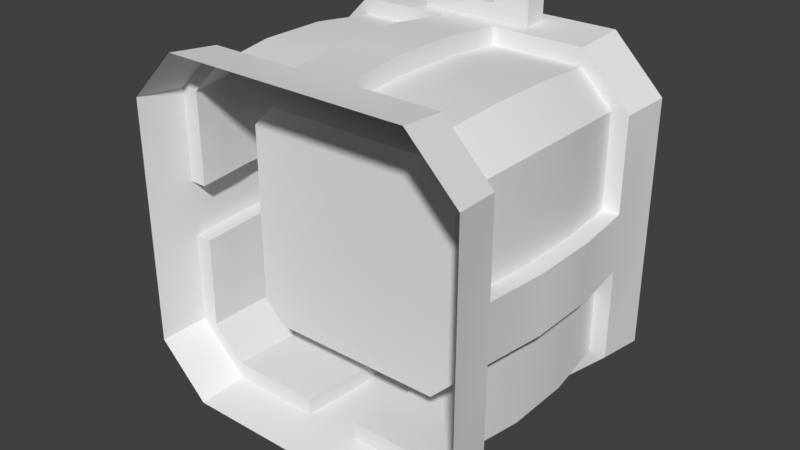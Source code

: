 # Source: Container.blend  (saved by Blender 2.79.0; exported with 4.5.12 LTS)
import bpy
from mathutils import Matrix  # noqa: F401  (used for matrix-valued properties, if any)

bpy.ops.wm.read_factory_settings(use_empty=True)
scene = bpy.context.scene
scene.name = 'Scene'

# ---- collections
col_collection_1 = bpy.data.collections.new('Collection 1'); scene.collection.children.link(col_collection_1)

# ---- world
world_world = bpy.data.worlds.new('World'); scene.world = world_world
world_world.color = (0.05088, 0.05088, 0.05088)
world_world.use_sun_shadow = False
world_world.sun_shadow_jitter_overblur = 0.0
world_world.cycles.sampling_method = 'MANUAL'

# ---- meshes
me_container = bpy.data.meshes.new('Container')
me_container.from_pydata([(0.7098, 0.2833, 0.9), (-0.7602, 1.714, -0.6104), (0.7098, 1.417, 0.9), (-0.7602, 1.714, 0.6104), (0.7098, 1.417, -0.9), (-1.028, 7.49e-09, 0.1714), (0.7098, 0.2833, -0.9), (-1.028, -7.49e-09, -0.1714), (-0.7098, 0.2833, -0.9), (-0.7098, 1.417, -0.9), (-0.7098, 1.417, 0.9), (-0.7098, 0.2833, 0.9), (0.7602, 1.714, 0.6104), (0.7602, 1.714, -0.6104), (1.028, -7.49e-09, -0.1714), (1.028, 7.49e-09, 0.1714), (0.1714, -4.494e-08, -1.028), (-0.1714, -4.494e-08, -1.028), (-0.6104, 1.714, -0.7602), (0.6104, 1.714, -0.7602), (-0.1714, 4.494e-08, 1.028), (0.1714, 4.494e-08, 1.028), (0.6104, 1.714, 0.7602), (-0.6104, 1.714, 0.7602), (-0.3333, 1.629, 1.0), (0.3333, 1.629, 1.0), (-0.3333, 1.487, 1.0), (0.3333, 1.487, 1.0), (0.1667, 0.2833, -0.9), (0.1667, 1.417, -0.9), (-0.1667, 0.2833, -0.9), (-0.1667, 1.417, -0.9), (-0.1667, 0.2833, 0.9), (-0.1667, 1.417, 0.9), (0.1667, 0.2833, 0.9), (0.1667, 1.417, 0.9), (-1.0, 1.417, -0.1667), (-1.0, 0.2833, -0.1667), (-1.0, 1.417, 0.1667), (-1.0, 0.2833, 0.1667), (1.0, 1.417, 0.1667), (1.0, 0.2833, 0.1667), (1.0, 1.417, -0.1667), (1.0, 0.2833, -0.1667), (0.1667, 1.417, 1.0), (0.1667, 0.2833, 1.0), (-0.1667, 1.417, 1.0), (-0.1667, 0.2833, 1.0), (-0.1667, 1.417, -1.0), (-0.1667, 0.2833, -1.0), (0.1667, 1.417, -1.0), (0.1667, 0.2833, -1.0), (-0.7298, 4.494e-08, 1.028), (-1.028, 3.19e-08, 0.7298), (-1.028, -3.19e-08, -0.7298), (-0.7298, -4.494e-08, -1.028), (1.028, 3.19e-08, 0.7298), (0.7298, 4.494e-08, 1.028), (0.7298, -4.494e-08, -1.028), (1.028, -3.19e-08, -0.7298), (-0.7098, 0.2833, 1.0), (-1.0, 0.2833, 0.7098), (-1.0, 1.417, 0.7098), (-0.7098, 1.417, 1.0), (-0.7098, 1.417, -1.0), (-1.0, 1.417, -0.7098), (-1.0, 0.2833, -0.7098), (-0.7098, 0.2833, -1.0), (1.0, 1.417, -0.7098), (0.7098, 1.417, -1.0), (0.7098, 0.2833, -1.0), (1.0, 0.2833, -0.7098), (0.7098, 1.417, 1.0), (1.0, 1.417, 0.7098), (1.0, 0.2833, 0.7098), (0.7098, 0.2833, 1.0), (-0.9, 1.417, -0.1667), (-0.9, 0.2833, -0.1667), (-0.9, 1.417, 0.1667), (-0.9, 0.2833, 0.1667), (0.9, 1.417, 0.1667), (0.9, 0.2833, 0.1667), (0.9, 1.417, -0.1667), (0.9, 0.2833, -0.1667), (-0.9, 1.417, 0.7098), (-0.9, 0.2833, 0.7098), (-0.9, 0.2833, -0.7098), (-0.9, 1.417, -0.7098), (0.9, 1.417, -0.7098), (0.9, 0.2833, -0.7098), (0.9, 0.2833, 0.7098), (0.9, 1.417, 0.7098), (1.028, 1.7, -0.1714), (1.028, 1.7, 0.1714), (-1.028, 1.7, 0.1714), (-1.028, 1.7, -0.1714), (-0.1714, 1.7, -1.028), (0.1714, 1.7, -1.028), (0.1714, 1.7, 1.028), (-0.1714, 1.7, 1.028), (-0.7298, 1.7, 1.028), (-1.028, 1.7, 0.7298), (-1.028, 1.7, -0.7298), (-0.7298, 1.7, -1.028), (0.7298, 1.7, -1.028), (1.028, 1.7, -0.7298), (1.028, 1.7, 0.7298), (0.7298, 1.7, 1.028), (-0.5316, 0.4633, 0.662), (0.5316, 0.4633, 0.662), (0.5316, 0.4633, -0.662), (-0.5316, 0.4633, -0.662), (0.662, 0.4633, -0.5316), (0.662, 0.4633, 0.5316), (-0.662, 0.4633, 0.5316), (-0.662, 0.4633, -0.5316), (0.3333, 1.629, 1.1), (-0.3333, 1.629, 1.1), (0.3333, 1.487, 1.1), (-0.3333, 1.487, 1.1), (0.1111, 1.629, 1.0), (-0.1111, 1.629, 1.0), (0.1111, 1.487, 1.0), (-0.1111, 1.487, 1.0), (0.1111, 1.629, 1.1), (-0.1111, 1.629, 1.1), (0.1111, 1.487, 1.1), (-0.1111, 1.487, 1.1), (-0.1111, 1.629, 1.25), (-0.3333, 1.629, 1.2), (0.3333, 1.629, 1.2), (0.3333, 1.487, 1.2), (-0.3333, 1.487, 1.2), (-0.1111, 1.487, 1.25), (0.1111, 1.629, 1.25), (0.1111, 1.487, 1.25), (-0.3333, 1.629, -1.0), (0.3333, 1.629, -1.0), (-0.3333, 1.487, -1.0), (0.3333, 1.487, -1.0), (0.3333, 1.629, -1.1), (-0.3333, 1.629, -1.1), (0.3333, 1.487, -1.1), (-0.3333, 1.487, -1.1), (0.1111, 1.629, -1.0), (-0.1111, 1.629, -1.0), (0.1111, 1.487, -1.0), (-0.1111, 1.487, -1.0), (0.1111, 1.629, -1.1), (-0.1111, 1.629, -1.1), (0.1111, 1.487, -1.1), (-0.1111, 1.487, -1.1), (-0.1111, 1.629, -1.25), (-0.3333, 1.629, -1.2), (0.3333, 1.629, -1.2), (0.3333, 1.487, -1.2), (-0.3333, 1.487, -1.2), (-0.1111, 1.487, -1.25), (0.1111, 1.629, -1.25), (0.1111, 1.487, -1.25), (0.9383, 0.6531, 0.74), (0.9383, 1.047, 0.74), (0.9383, 1.047, 0.1738), (0.9383, 0.6531, 0.1738), (-0.9383, 1.047, 0.1738), (-0.9383, 0.6531, 0.1738), (-0.9383, 0.6531, -0.74), (-0.9383, 1.047, -0.74), (-0.9383, 1.047, 0.74), (-0.9383, 0.6531, 0.74), (0.9383, 1.047, -0.1738), (0.9383, 0.6531, -0.1738), (0.9383, 1.047, -0.74), (0.9383, 0.6531, -0.74), (-0.9383, 1.047, -0.1738), (-0.9383, 0.6531, -0.1738), (-0.74, 0.6531, 0.9383), (-0.74, 1.047, 0.9383), (-1.043, 1.047, -0.1738), (-1.043, 0.6531, -0.1738), (-1.043, 1.047, 0.1738), (-1.043, 0.6531, 0.1738), (1.043, 1.047, 0.1738), (1.043, 0.6531, 0.1738), (1.043, 1.047, -0.1738), (1.043, 0.6531, -0.1738), (0.1738, 1.047, 1.043), (0.1738, 0.6531, 1.043), (-0.1738, 1.047, 1.043), (-0.1738, 0.6531, 1.043), (-0.1738, 1.047, -1.043), (-0.1738, 0.6531, -1.043), (0.1738, 1.047, -1.043), (0.1738, 0.6531, -1.043), (-0.1738, 1.047, 0.9383), (-0.1738, 0.6531, 0.9383), (0.1738, 1.047, -0.9383), (0.1738, 0.6531, -0.9383), (0.74, 0.6531, -0.9383), (0.74, 1.047, -0.9383), (0.1738, 1.047, 0.9383), (0.1738, 0.6531, 0.9383), (-0.1738, 1.047, -0.9383), (-0.1738, 0.6531, -0.9383), (-0.74, 1.047, -0.9383), (-0.74, 0.6531, -0.9383), (0.74, 1.047, 0.9383), (0.74, 0.6531, 0.9383)], [], [(70, 51, 28, 6), (16, 51, 70, 58), (38, 94, 95, 36), (62, 101, 94, 38), (72, 107, 98, 44), (68, 105, 92, 42), (46, 99, 100, 63), (42, 92, 93, 40), (50, 97, 104, 69), (64, 103, 96, 48), (15, 41, 74, 56), (20, 47, 60, 52), (40, 93, 106, 73), (44, 98, 99, 46), (36, 95, 102, 65), (48, 96, 97, 50), (17, 49, 51, 16), (190, 48, 50, 192), (63, 62, 84, 10), (21, 45, 47, 20), (186, 44, 46, 188), (194, 33, 10, 177), (4, 69, 68, 88), (14, 43, 41, 15), (184, 42, 40, 182), (169, 85, 11, 176), (5, 39, 37, 7), (180, 38, 36, 178), (7, 37, 66, 54), (182, 40, 80, 162), (57, 75, 45, 21), (188, 46, 33, 194), (59, 71, 43, 14), (66, 37, 77, 86), (55, 67, 49, 17), (50, 69, 4, 29), (63, 100, 101, 62), (67, 55, 54, 66), (71, 59, 58, 70), (75, 57, 56, 74), (52, 60, 61, 53), (11, 85, 61, 60), (103, 64, 65, 102), (72, 2, 91, 73), (105, 68, 69, 104), (173, 89, 6, 198), (107, 72, 73, 106), (9, 87, 65, 64), (53, 61, 39, 5), (196, 29, 4, 199), (206, 2, 35, 200), (204, 9, 31, 202), (49, 67, 8, 30), (191, 49, 30, 203), (64, 48, 31, 9), (72, 44, 35, 2), (70, 6, 89, 71), (161, 91, 2, 206), (192, 50, 29, 196), (167, 87, 9, 204), (60, 47, 32, 11), (187, 45, 34, 201), (46, 63, 10, 33), (45, 75, 0, 34), (162, 80, 91, 161), (174, 76, 87, 167), (168, 84, 78, 164), (172, 88, 82, 170), (43, 71, 89, 83), (36, 65, 87, 76), (185, 43, 83, 171), (39, 61, 85, 79), (62, 38, 78, 84), (40, 73, 91, 80), (74, 41, 81, 90), (0, 75, 74, 90), (178, 36, 76, 174), (67, 66, 86, 8), (68, 42, 82, 88), (181, 39, 79, 165), (13, 12, 93, 92), (3, 1, 95, 94), (18, 19, 97, 96), (22, 23, 99, 98), (23, 3, 101, 100), (1, 18, 103, 102), (19, 13, 105, 104), (12, 22, 107, 106), (3, 94, 101), (23, 100, 99), (1, 102, 95), (18, 96, 103), (13, 92, 105), (19, 104, 97), (22, 98, 107), (12, 106, 93), (3, 23, 108, 114), (1, 3, 114, 115), (23, 22, 109, 108), (22, 12, 113, 109), (12, 13, 112, 113), (19, 18, 111, 110), (18, 1, 115, 111), (13, 19, 110, 112), (145, 149, 141, 136), (125, 117, 129, 128), (24, 26, 119, 117), (121, 24, 117, 125), (122, 27, 118, 126), (27, 25, 116, 118), (26, 123, 127, 119), (123, 122, 126, 127), (25, 120, 124, 116), (120, 121, 125, 124), (117, 119, 132, 129), (126, 124, 125, 127), (136, 141, 143, 138), (149, 152, 153, 141), (133, 128, 129, 132), (131, 130, 134, 135), (124, 126, 135, 134), (126, 118, 131, 135), (119, 127, 133, 132), (116, 124, 134, 130), (118, 116, 130, 131), (127, 125, 128, 133), (146, 150, 142, 139), (139, 142, 140, 137), (138, 143, 151, 147), (147, 151, 150, 146), (137, 140, 148, 144), (144, 148, 149, 145), (141, 153, 156, 143), (150, 151, 149, 148), (157, 156, 153, 152), (155, 159, 158, 154), (148, 158, 159, 150), (150, 159, 155, 142), (143, 156, 157, 151), (140, 154, 158, 148), (142, 155, 154, 140), (151, 157, 152, 149), (38, 180, 164, 78), (180, 181, 165, 164), (37, 179, 175, 77), (179, 178, 174, 175), (42, 184, 170, 82), (184, 185, 171, 170), (89, 173, 171, 83), (173, 172, 170, 171), (85, 169, 165, 79), (169, 168, 164, 165), (77, 175, 166, 86), (175, 174, 167, 166), (81, 163, 160, 90), (163, 162, 161, 160), (44, 186, 200, 35), (186, 187, 201, 200), (86, 166, 205, 8), (166, 167, 204, 205), (51, 193, 197, 28), (193, 192, 196, 197), (90, 160, 207, 0), (160, 161, 206, 207), (48, 190, 202, 31), (190, 191, 203, 202), (8, 205, 203, 30), (205, 204, 202, 203), (0, 207, 201, 34), (207, 206, 200, 201), (28, 197, 198, 6), (197, 196, 199, 198), (88, 172, 199, 4), (172, 173, 198, 199), (47, 189, 195, 32), (189, 188, 194, 195), (41, 183, 163, 81), (183, 182, 162, 163), (39, 181, 179, 37), (181, 180, 178, 179), (84, 168, 177, 10), (168, 169, 176, 177), (43, 185, 183, 41), (185, 184, 182, 183), (32, 195, 176, 11), (195, 194, 177, 176), (45, 187, 189, 47), (187, 186, 188, 189), (49, 191, 193, 51), (191, 190, 192, 193), (113, 112, 110, 109), (109, 110, 111, 108), (115, 114, 108, 111)])
me_container.polygons.foreach_set('use_smooth', [True] * 193)
me_container.use_remesh_preserve_volume = False
me_container.use_remesh_preserve_attributes = False
me_container.use_mirror_vertex_groups = False
me_container.update()

# ---- objects
ob_container = bpy.data.objects.new('Container', me_container)

# ---- transforms, parenting, visibility, modifiers, constraints
ob_container.location = (0.0, 0.0, 0.0)
ob_container.lineart.crease_threshold = 0.0
_m = ob_container.modifiers.new('EdgeSplit', 'EDGE_SPLIT')

# ---- collection membership
col_collection_1.objects.link(ob_container)

# ---- scene / render settings (as saved in the file)
scene.frame_start = 1; scene.frame_end = 250; scene.frame_set(1)
scene.render.engine = 'CYCLES'
scene.render.resolution_percentage = 50
scene.render.dither_intensity = 0.0
scene.cycles.use_denoising = False
scene.cycles.samples = 128
scene.cycles.sampling_pattern = 'TABULATED_SOBOL'
scene.cycles.use_adaptive_sampling = False
scene.cycles.use_light_tree = False
scene.cycles.blur_glossy = 0.0
scene.cycles.sample_clamp_indirect = 0.0
scene.view_settings.view_transform = 'Standard'
bpy.context.view_layer.update()

# ---- added for rendering (the .blend has no active camera and no usable light): camera, sun
cam_auto = bpy.data.cameras.new('AutoCamera')
cam_auto.lens = 50.0
cam_auto.sensor_width = 36.0
cam_auto.clip_end = 1000.0
ob_auto_camera = bpy.data.objects.new('AutoCamera', cam_auto)
scene.collection.objects.link(ob_auto_camera)
ob_auto_camera.location = (3.40415, -3.22774, 2.72332)
ob_auto_camera.rotation_euler = (1.09748, -7.21219e-08, 0.694738)
scene.camera = ob_auto_camera
light_auto_sun = bpy.data.lights.new('AutoSun', 'SUN')
light_auto_sun.energy = 3.0
light_auto_sun.angle = 0.0523599
ob_auto_sun = bpy.data.objects.new('AutoSun', light_auto_sun)
scene.collection.objects.link(ob_auto_sun)
ob_auto_sun.rotation_euler = (0.872665, 0.174533, 0.523599)
bpy.context.view_layer.update()
